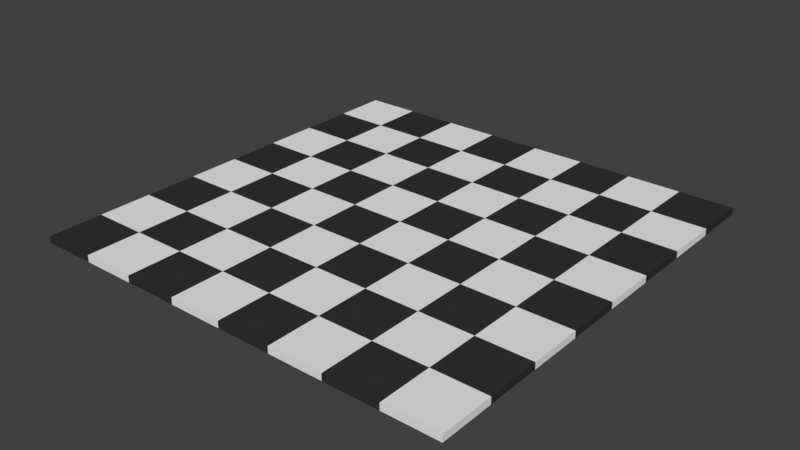# Source: chess_board_bkp.blend  (saved by Blender 2.79.0; exported with 4.5.12 LTS)
import bpy
from mathutils import Matrix  # noqa: F401  (used for matrix-valued properties, if any)

bpy.ops.wm.read_factory_settings(use_empty=True)
scene = bpy.context.scene
scene.name = 'Scene'

# ---- collections
col_collection_1 = bpy.data.collections.new('Collection 1'); scene.collection.children.link(col_collection_1)

# ---- materials (node trees are filled in below, after node groups)
mat_material_001 = bpy.data.materials.new('Material.001')
mat_material_001.alpha_threshold = 0.0
mat_material_001.use_transparent_shadow = False
mat_material_001.diffuse_color = (0.8481, 0.8481, 0.8481, 1.0)
mat_material_001.roughness = 0.5
mat_material_001.line_color = (0.0, 0.0, 0.0, 1.0)
mat_material = bpy.data.materials.new('Material')
mat_material.alpha_threshold = 0.0
mat_material.use_transparent_shadow = False
mat_material.diffuse_color = (0.0331, 0.0331, 0.0331, 1.0)
mat_material.roughness = 0.5
mat_material.line_color = (0.0, 0.0, 0.0, 1.0)
mat_material_002 = bpy.data.materials.new('Material.002')
mat_material_002.alpha_threshold = 0.0
mat_material_002.use_transparent_shadow = False
mat_material_002.diffuse_color = (0.0331, 0.0331, 0.0331, 1.0)
mat_material_002.roughness = 0.5
mat_material_002.line_color = (0.0, 0.0, 0.0, 1.0)
mat_material_003 = bpy.data.materials.new('Material.003')
mat_material_003.alpha_threshold = 0.0
mat_material_003.use_transparent_shadow = False
mat_material_003.diffuse_color = (0.8481, 0.8481, 0.8481, 1.0)
mat_material_003.roughness = 0.5
mat_material_003.line_color = (0.0, 0.0, 0.0, 1.0)

# ---- material node trees

# ---- world
world_world = bpy.data.worlds.new('World'); scene.world = world_world
world_world.color = (0.05088, 0.05088, 0.05088)
world_world.use_sun_shadow = False
world_world.sun_shadow_jitter_overblur = 0.0
world_world.cycles.sampling_method = 'MANUAL'

# ---- meshes
me_cube_001 = bpy.data.meshes.new('Cube.001')
me_cube_001.from_pydata([(-4.0, -6.0, -0.125), (-4.0, -8.0, -0.125), (-6.0, -8.0, -0.125), (-6.0, -6.0, -0.125), (-4.0, -6.0, 0.125), (-4.0, -8.0, 0.125), (-6.0, -8.0, 0.125), (-6.0, -6.0, 0.125), (-4.0, -4.0, -0.125), (-4.0, -6.0, -0.125), (-6.0, -6.0, -0.125), (-6.0, -4.0, -0.125), (-4.0, -4.0, 0.125), (-4.0, -6.0, 0.125), (-6.0, -6.0, 0.125), (-6.0, -4.0, 0.125), (-6.0, -6.0, -0.125), (-6.0, -8.0, -0.125), (-8.0, -8.0, -0.125), (-8.0, -6.0, -0.125), (-6.0, -6.0, 0.125), (-6.0, -8.0, 0.125), (-8.0, -8.0, 0.125), (-8.0, -6.0, 0.125), (-6.0, -4.0, -0.125), (-6.0, -6.0, -0.125), (-8.0, -6.0, -0.125), (-8.0, -4.0, -0.125), (-6.0, -4.0, 0.125), (-6.0, -6.0, 0.125), (-8.0, -6.0, 0.125), (-8.0, -4.0, 0.125), (4.768e-07, -6.0, -0.125), (4.768e-07, -8.0, -0.125), (-2.0, -8.0, -0.125), (-2.0, -6.0, -0.125), (9.537e-07, -6.0, 0.125), (-4.768e-07, -8.0, 0.125), (-2.0, -8.0, 0.125), (-2.0, -6.0, 0.125), (4.768e-07, -4.0, -0.125), (4.768e-07, -6.0, -0.125), (-2.0, -6.0, -0.125), (-2.0, -4.0, -0.125), (9.537e-07, -4.0, 0.125), (-4.768e-07, -6.0, 0.125), (-2.0, -6.0, 0.125), (-2.0, -4.0, 0.125), (-2.0, -6.0, -0.125), (-2.0, -8.0, -0.125), (-4.0, -8.0, -0.125), (-4.0, -6.0, -0.125), (-2.0, -6.0, 0.125), (-2.0, -8.0, 0.125), (-4.0, -8.0, 0.125), (-4.0, -6.0, 0.125), (-2.0, -4.0, -0.125), (-2.0, -6.0, -0.125), (-4.0, -6.0, -0.125), (-4.0, -4.0, -0.125), (-2.0, -4.0, 0.125), (-2.0, -6.0, 0.125), (-4.0, -6.0, 0.125), (-4.0, -4.0, 0.125), (4.0, -6.0, -0.125), (4.0, -8.0, -0.125), (2.0, -8.0, -0.125), (2.0, -6.0, -0.125), (4.0, -6.0, 0.125), (4.0, -8.0, 0.125), (2.0, -8.0, 0.125), (2.0, -6.0, 0.125), (4.0, -4.0, -0.125), (4.0, -6.0, -0.125), (2.0, -6.0, -0.125), (2.0, -4.0, -0.125), (4.0, -4.0, 0.125), (4.0, -6.0, 0.125), (2.0, -6.0, 0.125), (2.0, -4.0, 0.125), (2.0, -6.0, -0.125), (2.0, -8.0, -0.125), (1.431e-06, -8.0, -0.125), (1.907e-06, -6.0, -0.125), (2.0, -6.0, 0.125), (2.0, -8.0, 0.125), (9.537e-07, -8.0, 0.125), (1.431e-06, -6.0, 0.125), (2.0, -4.0, -0.125), (2.0, -6.0, -0.125), (1.431e-06, -6.0, -0.125), (1.907e-06, -4.0, -0.125), (2.0, -4.0, 0.125), (2.0, -6.0, 0.125), (9.537e-07, -6.0, 0.125), (1.431e-06, -4.0, 0.125), (8.0, -6.0, -0.125), (8.0, -8.0, -0.125), (6.0, -8.0, -0.125), (6.0, -6.0, -0.125), (8.0, -6.0, 0.125), (8.0, -8.0, 0.125), (6.0, -8.0, 0.125), (6.0, -6.0, 0.125), (8.0, -4.0, -0.125), (8.0, -6.0, -0.125), (6.0, -6.0, -0.125), (6.0, -4.0, -0.125), (8.0, -4.0, 0.125), (8.0, -6.0, 0.125), (6.0, -6.0, 0.125), (6.0, -4.0, 0.125), (6.0, -6.0, -0.125), (6.0, -8.0, -0.125), (4.0, -8.0, -0.125), (4.0, -6.0, -0.125), (6.0, -6.0, 0.125), (6.0, -8.0, 0.125), (4.0, -8.0, 0.125), (4.0, -6.0, 0.125), (6.0, -4.0, -0.125), (6.0, -6.0, -0.125), (4.0, -6.0, -0.125), (4.0, -4.0, -0.125), (6.0, -4.0, 0.125), (6.0, -6.0, 0.125), (4.0, -6.0, 0.125), (4.0, -4.0, 0.125), (-4.0, -2.0, -0.125), (-4.0, -4.0, -0.125), (-6.0, -4.0, -0.125), (-6.0, -2.0, -0.125), (-4.0, -2.0, 0.125), (-4.0, -4.0, 0.125), (-6.0, -4.0, 0.125), (-6.0, -2.0, 0.125), (-4.0, 4.768e-07, -0.125), (-4.0, -2.0, -0.125), (-6.0, -2.0, -0.125), (-6.0, 9.537e-07, -0.125), (-4.0, 0.0, 0.125), (-4.0, -2.0, 0.125), (-6.0, -2.0, 0.125), (-6.0, 4.768e-07, 0.125), (-6.0, -2.0, -0.125), (-6.0, -4.0, -0.125), (-8.0, -4.0, -0.125), (-8.0, -2.0, -0.125), (-6.0, -2.0, 0.125), (-6.0, -4.0, 0.125), (-8.0, -4.0, 0.125), (-8.0, -2.0, 0.125), (-6.0, 4.768e-07, -0.125), (-6.0, -2.0, -0.125), (-8.0, -2.0, -0.125), (-8.0, 9.537e-07, -0.125), (-6.0, 0.0, 0.125), (-6.0, -2.0, 0.125), (-8.0, -2.0, 0.125), (-8.0, 4.768e-07, 0.125), (4.768e-07, -2.0, -0.125), (4.768e-07, -4.0, -0.125), (-2.0, -4.0, -0.125), (-2.0, -2.0, -0.125), (9.537e-07, -2.0, 0.125), (-4.768e-07, -4.0, 0.125), (-2.0, -4.0, 0.125), (-2.0, -2.0, 0.125), (4.768e-07, 4.768e-07, -0.125), (4.768e-07, -2.0, -0.125), (-2.0, -2.0, -0.125), (-2.0, 9.537e-07, -0.125), (9.537e-07, 0.0, 0.125), (-4.768e-07, -2.0, 0.125), (-2.0, -2.0, 0.125), (-2.0, 4.768e-07, 0.125), (-2.0, -2.0, -0.125), (-2.0, -4.0, -0.125), (-4.0, -4.0, -0.125), (-4.0, -2.0, -0.125), (-2.0, -2.0, 0.125), (-2.0, -4.0, 0.125), (-4.0, -4.0, 0.125), (-4.0, -2.0, 0.125), (-2.0, 4.768e-07, -0.125), (-2.0, -2.0, -0.125), (-4.0, -2.0, -0.125), (-4.0, 9.537e-07, -0.125), (-2.0, 0.0, 0.125), (-2.0, -2.0, 0.125), (-4.0, -2.0, 0.125), (-4.0, 4.768e-07, 0.125), (4.0, -2.0, -0.125), (4.0, -4.0, -0.125), (2.0, -4.0, -0.125), (2.0, -2.0, -0.125), (4.0, -2.0, 0.125), (4.0, -4.0, 0.125), (2.0, -4.0, 0.125), (2.0, -2.0, 0.125), (4.0, 4.768e-07, -0.125), (4.0, -2.0, -0.125), (2.0, -2.0, -0.125), (2.0, 9.537e-07, -0.125), (4.0, 0.0, 0.125), (4.0, -2.0, 0.125), (2.0, -2.0, 0.125), (2.0, 4.768e-07, 0.125), (2.0, -2.0, -0.125), (2.0, -4.0, -0.125), (1.431e-06, -4.0, -0.125), (1.907e-06, -2.0, -0.125), (2.0, -2.0, 0.125), (2.0, -4.0, 0.125), (9.537e-07, -4.0, 0.125), (1.431e-06, -2.0, 0.125), (2.0, 4.768e-07, -0.125), (2.0, -2.0, -0.125), (1.431e-06, -2.0, -0.125), (1.907e-06, 9.537e-07, -0.125), (2.0, 0.0, 0.125), (2.0, -2.0, 0.125), (9.537e-07, -2.0, 0.125), (1.431e-06, 4.768e-07, 0.125), (8.0, -2.0, -0.125), (8.0, -4.0, -0.125), (6.0, -4.0, -0.125), (6.0, -2.0, -0.125), (8.0, -2.0, 0.125), (8.0, -4.0, 0.125), (6.0, -4.0, 0.125), (6.0, -2.0, 0.125), (8.0, 4.768e-07, -0.125), (8.0, -2.0, -0.125), (6.0, -2.0, -0.125), (6.0, 9.537e-07, -0.125), (8.0, 0.0, 0.125), (8.0, -2.0, 0.125), (6.0, -2.0, 0.125), (6.0, 4.768e-07, 0.125), (6.0, -2.0, -0.125), (6.0, -4.0, -0.125), (4.0, -4.0, -0.125), (4.0, -2.0, -0.125), (6.0, -2.0, 0.125), (6.0, -4.0, 0.125), (4.0, -4.0, 0.125), (4.0, -2.0, 0.125), (6.0, 4.768e-07, -0.125), (6.0, -2.0, -0.125), (4.0, -2.0, -0.125), (4.0, 9.537e-07, -0.125), (6.0, 0.0, 0.125), (6.0, -2.0, 0.125), (4.0, -2.0, 0.125), (4.0, 4.768e-07, 0.125), (-4.0, 2.0, -0.125), (-4.0, 1.431e-06, -0.125), (-6.0, 1.431e-06, -0.125), (-6.0, 2.0, -0.125), (-4.0, 2.0, 0.125), (-4.0, 9.537e-07, 0.125), (-6.0, 1.907e-06, 0.125), (-6.0, 2.0, 0.125), (-4.0, 4.0, -0.125), (-4.0, 2.0, -0.125), (-6.0, 2.0, -0.125), (-6.0, 4.0, -0.125), (-4.0, 4.0, 0.125), (-4.0, 2.0, 0.125), (-6.0, 2.0, 0.125), (-6.0, 4.0, 0.125), (-6.0, 2.0, -0.125), (-6.0, 1.431e-06, -0.125), (-8.0, 1.431e-06, -0.125), (-8.0, 2.0, -0.125), (-6.0, 2.0, 0.125), (-6.0, 9.537e-07, 0.125), (-8.0, 1.907e-06, 0.125), (-8.0, 2.0, 0.125), (-6.0, 4.0, -0.125), (-6.0, 2.0, -0.125), (-8.0, 2.0, -0.125), (-8.0, 4.0, -0.125), (-6.0, 4.0, 0.125), (-6.0, 2.0, 0.125), (-8.0, 2.0, 0.125), (-8.0, 4.0, 0.125), (4.768e-07, 2.0, -0.125), (4.768e-07, 1.431e-06, -0.125), (-2.0, 1.431e-06, -0.125), (-2.0, 2.0, -0.125), (9.537e-07, 2.0, 0.125), (-4.768e-07, 9.537e-07, 0.125), (-2.0, 1.907e-06, 0.125), (-2.0, 2.0, 0.125), (4.768e-07, 4.0, -0.125), (4.768e-07, 2.0, -0.125), (-2.0, 2.0, -0.125), (-2.0, 4.0, -0.125), (9.537e-07, 4.0, 0.125), (-4.768e-07, 2.0, 0.125), (-2.0, 2.0, 0.125), (-2.0, 4.0, 0.125), (-2.0, 2.0, -0.125), (-2.0, 1.431e-06, -0.125), (-4.0, 1.431e-06, -0.125), (-4.0, 2.0, -0.125), (-2.0, 2.0, 0.125), (-2.0, 9.537e-07, 0.125), (-4.0, 1.907e-06, 0.125), (-4.0, 2.0, 0.125), (-2.0, 4.0, -0.125), (-2.0, 2.0, -0.125), (-4.0, 2.0, -0.125), (-4.0, 4.0, -0.125), (-2.0, 4.0, 0.125), (-2.0, 2.0, 0.125), (-4.0, 2.0, 0.125), (-4.0, 4.0, 0.125), (4.0, 2.0, -0.125), (4.0, 1.431e-06, -0.125), (2.0, 1.431e-06, -0.125), (2.0, 2.0, -0.125), (4.0, 2.0, 0.125), (4.0, 9.537e-07, 0.125), (2.0, 1.907e-06, 0.125), (2.0, 2.0, 0.125), (4.0, 4.0, -0.125), (4.0, 2.0, -0.125), (2.0, 2.0, -0.125), (2.0, 4.0, -0.125), (4.0, 4.0, 0.125), (4.0, 2.0, 0.125), (2.0, 2.0, 0.125), (2.0, 4.0, 0.125), (2.0, 2.0, -0.125), (2.0, 1.431e-06, -0.125), (1.431e-06, 1.431e-06, -0.125), (1.907e-06, 2.0, -0.125), (2.0, 2.0, 0.125), (2.0, 9.537e-07, 0.125), (9.537e-07, 1.907e-06, 0.125), (1.431e-06, 2.0, 0.125), (2.0, 4.0, -0.125), (2.0, 2.0, -0.125), (1.431e-06, 2.0, -0.125), (1.907e-06, 4.0, -0.125), (2.0, 4.0, 0.125), (2.0, 2.0, 0.125), (9.537e-07, 2.0, 0.125), (1.431e-06, 4.0, 0.125), (8.0, 2.0, -0.125), (8.0, 1.431e-06, -0.125), (6.0, 1.431e-06, -0.125), (6.0, 2.0, -0.125), (8.0, 2.0, 0.125), (8.0, 9.537e-07, 0.125), (6.0, 1.907e-06, 0.125), (6.0, 2.0, 0.125), (8.0, 4.0, -0.125), (8.0, 2.0, -0.125), (6.0, 2.0, -0.125), (6.0, 4.0, -0.125), (8.0, 4.0, 0.125), (8.0, 2.0, 0.125), (6.0, 2.0, 0.125), (6.0, 4.0, 0.125), (6.0, 2.0, -0.125), (6.0, 1.431e-06, -0.125), (4.0, 1.431e-06, -0.125), (4.0, 2.0, -0.125), (6.0, 2.0, 0.125), (6.0, 9.537e-07, 0.125), (4.0, 1.907e-06, 0.125), (4.0, 2.0, 0.125), (6.0, 4.0, -0.125), (6.0, 2.0, -0.125), (4.0, 2.0, -0.125), (4.0, 4.0, -0.125), (6.0, 4.0, 0.125), (6.0, 2.0, 0.125), (4.0, 2.0, 0.125), (4.0, 4.0, 0.125), (-4.0, 6.0, -0.125), (-4.0, 4.0, -0.125), (-6.0, 4.0, -0.125), (-6.0, 6.0, -0.125), (-4.0, 6.0, 0.125), (-4.0, 4.0, 0.125), (-6.0, 4.0, 0.125), (-6.0, 6.0, 0.125), (-4.0, 8.0, -0.125), (-4.0, 6.0, -0.125), (-6.0, 6.0, -0.125), (-6.0, 8.0, -0.125), (-4.0, 8.0, 0.125), (-4.0, 6.0, 0.125), (-6.0, 6.0, 0.125), (-6.0, 8.0, 0.125), (-6.0, 6.0, -0.125), (-6.0, 4.0, -0.125), (-8.0, 4.0, -0.125), (-8.0, 6.0, -0.125), (-6.0, 6.0, 0.125), (-6.0, 4.0, 0.125), (-8.0, 4.0, 0.125), (-8.0, 6.0, 0.125), (-6.0, 8.0, -0.125), (-6.0, 6.0, -0.125), (-8.0, 6.0, -0.125), (-8.0, 8.0, -0.125), (-6.0, 8.0, 0.125), (-6.0, 6.0, 0.125), (-8.0, 6.0, 0.125), (-8.0, 8.0, 0.125), (4.768e-07, 6.0, -0.125), (4.768e-07, 4.0, -0.125), (-2.0, 4.0, -0.125), (-2.0, 6.0, -0.125), (9.537e-07, 6.0, 0.125), (-4.768e-07, 4.0, 0.125), (-2.0, 4.0, 0.125), (-2.0, 6.0, 0.125), (4.768e-07, 8.0, -0.125), (4.768e-07, 6.0, -0.125), (-2.0, 6.0, -0.125), (-2.0, 8.0, -0.125), (9.537e-07, 8.0, 0.125), (-4.768e-07, 6.0, 0.125), (-2.0, 6.0, 0.125), (-2.0, 8.0, 0.125), (-2.0, 6.0, -0.125), (-2.0, 4.0, -0.125), (-4.0, 4.0, -0.125), (-4.0, 6.0, -0.125), (-2.0, 6.0, 0.125), (-2.0, 4.0, 0.125), (-4.0, 4.0, 0.125), (-4.0, 6.0, 0.125), (-2.0, 8.0, -0.125), (-2.0, 6.0, -0.125), (-4.0, 6.0, -0.125), (-4.0, 8.0, -0.125), (-2.0, 8.0, 0.125), (-2.0, 6.0, 0.125), (-4.0, 6.0, 0.125), (-4.0, 8.0, 0.125), (4.0, 6.0, -0.125), (4.0, 4.0, -0.125), (2.0, 4.0, -0.125), (2.0, 6.0, -0.125), (4.0, 6.0, 0.125), (4.0, 4.0, 0.125), (2.0, 4.0, 0.125), (2.0, 6.0, 0.125), (4.0, 8.0, -0.125), (4.0, 6.0, -0.125), (2.0, 6.0, -0.125), (2.0, 8.0, -0.125), (4.0, 8.0, 0.125), (4.0, 6.0, 0.125), (2.0, 6.0, 0.125), (2.0, 8.0, 0.125), (2.0, 6.0, -0.125), (2.0, 4.0, -0.125), (1.431e-06, 4.0, -0.125), (1.907e-06, 6.0, -0.125), (2.0, 6.0, 0.125), (2.0, 4.0, 0.125), (9.537e-07, 4.0, 0.125), (1.431e-06, 6.0, 0.125), (2.0, 8.0, -0.125), (2.0, 6.0, -0.125), (1.431e-06, 6.0, -0.125), (1.907e-06, 8.0, -0.125), (2.0, 8.0, 0.125), (2.0, 6.0, 0.125), (9.537e-07, 6.0, 0.125), (1.431e-06, 8.0, 0.125), (8.0, 6.0, -0.125), (8.0, 4.0, -0.125), (6.0, 4.0, -0.125), (6.0, 6.0, -0.125), (8.0, 6.0, 0.125), (8.0, 4.0, 0.125), (6.0, 4.0, 0.125), (6.0, 6.0, 0.125), (8.0, 8.0, -0.125), (8.0, 6.0, -0.125), (6.0, 6.0, -0.125), (6.0, 8.0, -0.125), (8.0, 8.0, 0.125), (8.0, 6.0, 0.125), (6.0, 6.0, 0.125), (6.0, 8.0, 0.125), (6.0, 6.0, -0.125), (6.0, 4.0, -0.125), (4.0, 4.0, -0.125), (4.0, 6.0, -0.125), (6.0, 6.0, 0.125), (6.0, 4.0, 0.125), (4.0, 4.0, 0.125), (4.0, 6.0, 0.125), (6.0, 8.0, -0.125), (6.0, 6.0, -0.125), (4.0, 6.0, -0.125), (4.0, 8.0, -0.125), (6.0, 8.0, 0.125), (6.0, 6.0, 0.125), (4.0, 6.0, 0.125), (4.0, 8.0, 0.125)], [], [(0, 1, 2, 3), (4, 7, 6, 5), (0, 4, 5, 1), (1, 5, 6, 2), (2, 6, 7, 3), (4, 0, 3, 7), (8, 9, 10, 11), (12, 15, 14, 13), (8, 12, 13, 9), (9, 13, 14, 10), (10, 14, 15, 11), (12, 8, 11, 15), (16, 17, 18, 19), (20, 23, 22, 21), (16, 20, 21, 17), (17, 21, 22, 18), (18, 22, 23, 19), (20, 16, 19, 23), (24, 25, 26, 27), (28, 31, 30, 29), (24, 28, 29, 25), (25, 29, 30, 26), (26, 30, 31, 27), (28, 24, 27, 31), (32, 33, 34, 35), (36, 39, 38, 37), (32, 36, 37, 33), (33, 37, 38, 34), (34, 38, 39, 35), (36, 32, 35, 39), (40, 41, 42, 43), (44, 47, 46, 45), (40, 44, 45, 41), (41, 45, 46, 42), (42, 46, 47, 43), (44, 40, 43, 47), (48, 49, 50, 51), (52, 55, 54, 53), (48, 52, 53, 49), (49, 53, 54, 50), (50, 54, 55, 51), (52, 48, 51, 55), (56, 57, 58, 59), (60, 63, 62, 61), (56, 60, 61, 57), (57, 61, 62, 58), (58, 62, 63, 59), (60, 56, 59, 63), (64, 65, 66, 67), (68, 71, 70, 69), (64, 68, 69, 65), (65, 69, 70, 66), (66, 70, 71, 67), (68, 64, 67, 71), (72, 73, 74, 75), (76, 79, 78, 77), (72, 76, 77, 73), (73, 77, 78, 74), (74, 78, 79, 75), (76, 72, 75, 79), (80, 81, 82, 83), (84, 87, 86, 85), (80, 84, 85, 81), (81, 85, 86, 82), (82, 86, 87, 83), (84, 80, 83, 87), (88, 89, 90, 91), (92, 95, 94, 93), (88, 92, 93, 89), (89, 93, 94, 90), (90, 94, 95, 91), (92, 88, 91, 95), (96, 97, 98, 99), (100, 103, 102, 101), (96, 100, 101, 97), (97, 101, 102, 98), (98, 102, 103, 99), (100, 96, 99, 103), (104, 105, 106, 107), (108, 111, 110, 109), (104, 108, 109, 105), (105, 109, 110, 106), (106, 110, 111, 107), (108, 104, 107, 111), (112, 113, 114, 115), (116, 119, 118, 117), (112, 116, 117, 113), (113, 117, 118, 114), (114, 118, 119, 115), (116, 112, 115, 119), (120, 121, 122, 123), (124, 127, 126, 125), (120, 124, 125, 121), (121, 125, 126, 122), (122, 126, 127, 123), (124, 120, 123, 127), (128, 129, 130, 131), (132, 135, 134, 133), (128, 132, 133, 129), (129, 133, 134, 130), (130, 134, 135, 131), (132, 128, 131, 135), (136, 137, 138, 139), (140, 143, 142, 141), (136, 140, 141, 137), (137, 141, 142, 138), (138, 142, 143, 139), (140, 136, 139, 143), (144, 145, 146, 147), (148, 151, 150, 149), (144, 148, 149, 145), (145, 149, 150, 146), (146, 150, 151, 147), (148, 144, 147, 151), (152, 153, 154, 155), (156, 159, 158, 157), (152, 156, 157, 153), (153, 157, 158, 154), (154, 158, 159, 155), (156, 152, 155, 159), (160, 161, 162, 163), (164, 167, 166, 165), (160, 164, 165, 161), (161, 165, 166, 162), (162, 166, 167, 163), (164, 160, 163, 167), (168, 169, 170, 171), (172, 175, 174, 173), (168, 172, 173, 169), (169, 173, 174, 170), (170, 174, 175, 171), (172, 168, 171, 175), (176, 177, 178, 179), (180, 183, 182, 181), (176, 180, 181, 177), (177, 181, 182, 178), (178, 182, 183, 179), (180, 176, 179, 183), (184, 185, 186, 187), (188, 191, 190, 189), (184, 188, 189, 185), (185, 189, 190, 186), (186, 190, 191, 187), (188, 184, 187, 191), (192, 193, 194, 195), (196, 199, 198, 197), (192, 196, 197, 193), (193, 197, 198, 194), (194, 198, 199, 195), (196, 192, 195, 199), (200, 201, 202, 203), (204, 207, 206, 205), (200, 204, 205, 201), (201, 205, 206, 202), (202, 206, 207, 203), (204, 200, 203, 207), (208, 209, 210, 211), (212, 215, 214, 213), (208, 212, 213, 209), (209, 213, 214, 210), (210, 214, 215, 211), (212, 208, 211, 215), (216, 217, 218, 219), (220, 223, 222, 221), (216, 220, 221, 217), (217, 221, 222, 218), (218, 222, 223, 219), (220, 216, 219, 223), (224, 225, 226, 227), (228, 231, 230, 229), (224, 228, 229, 225), (225, 229, 230, 226), (226, 230, 231, 227), (228, 224, 227, 231), (232, 233, 234, 235), (236, 239, 238, 237), (232, 236, 237, 233), (233, 237, 238, 234), (234, 238, 239, 235), (236, 232, 235, 239), (240, 241, 242, 243), (244, 247, 246, 245), (240, 244, 245, 241), (241, 245, 246, 242), (242, 246, 247, 243), (244, 240, 243, 247), (248, 249, 250, 251), (252, 255, 254, 253), (248, 252, 253, 249), (249, 253, 254, 250), (250, 254, 255, 251), (252, 248, 251, 255), (256, 257, 258, 259), (260, 263, 262, 261), (256, 260, 261, 257), (257, 261, 262, 258), (258, 262, 263, 259), (260, 256, 259, 263), (264, 265, 266, 267), (268, 271, 270, 269), (264, 268, 269, 265), (265, 269, 270, 266), (266, 270, 271, 267), (268, 264, 267, 271), (272, 273, 274, 275), (276, 279, 278, 277), (272, 276, 277, 273), (273, 277, 278, 274), (274, 278, 279, 275), (276, 272, 275, 279), (280, 281, 282, 283), (284, 287, 286, 285), (280, 284, 285, 281), (281, 285, 286, 282), (282, 286, 287, 283), (284, 280, 283, 287), (288, 289, 290, 291), (292, 295, 294, 293), (288, 292, 293, 289), (289, 293, 294, 290), (290, 294, 295, 291), (292, 288, 291, 295), (296, 297, 298, 299), (300, 303, 302, 301), (296, 300, 301, 297), (297, 301, 302, 298), (298, 302, 303, 299), (300, 296, 299, 303), (304, 305, 306, 307), (308, 311, 310, 309), (304, 308, 309, 305), (305, 309, 310, 306), (306, 310, 311, 307), (308, 304, 307, 311), (312, 313, 314, 315), (316, 319, 318, 317), (312, 316, 317, 313), (313, 317, 318, 314), (314, 318, 319, 315), (316, 312, 315, 319), (320, 321, 322, 323), (324, 327, 326, 325), (320, 324, 325, 321), (321, 325, 326, 322), (322, 326, 327, 323), (324, 320, 323, 327), (328, 329, 330, 331), (332, 335, 334, 333), (328, 332, 333, 329), (329, 333, 334, 330), (330, 334, 335, 331), (332, 328, 331, 335), (336, 337, 338, 339), (340, 343, 342, 341), (336, 340, 341, 337), (337, 341, 342, 338), (338, 342, 343, 339), (340, 336, 339, 343), (344, 345, 346, 347), (348, 351, 350, 349), (344, 348, 349, 345), (345, 349, 350, 346), (346, 350, 351, 347), (348, 344, 347, 351), (352, 353, 354, 355), (356, 359, 358, 357), (352, 356, 357, 353), (353, 357, 358, 354), (354, 358, 359, 355), (356, 352, 355, 359), (360, 361, 362, 363), (364, 367, 366, 365), (360, 364, 365, 361), (361, 365, 366, 362), (362, 366, 367, 363), (364, 360, 363, 367), (368, 369, 370, 371), (372, 375, 374, 373), (368, 372, 373, 369), (369, 373, 374, 370), (370, 374, 375, 371), (372, 368, 371, 375), (376, 377, 378, 379), (380, 383, 382, 381), (376, 380, 381, 377), (377, 381, 382, 378), (378, 382, 383, 379), (380, 376, 379, 383), (384, 385, 386, 387), (388, 391, 390, 389), (384, 388, 389, 385), (385, 389, 390, 386), (386, 390, 391, 387), (388, 384, 387, 391), (392, 393, 394, 395), (396, 399, 398, 397), (392, 396, 397, 393), (393, 397, 398, 394), (394, 398, 399, 395), (396, 392, 395, 399), (400, 401, 402, 403), (404, 407, 406, 405), (400, 404, 405, 401), (401, 405, 406, 402), (402, 406, 407, 403), (404, 400, 403, 407), (408, 409, 410, 411), (412, 415, 414, 413), (408, 412, 413, 409), (409, 413, 414, 410), (410, 414, 415, 411), (412, 408, 411, 415), (416, 417, 418, 419), (420, 423, 422, 421), (416, 420, 421, 417), (417, 421, 422, 418), (418, 422, 423, 419), (420, 416, 419, 423), (424, 425, 426, 427), (428, 431, 430, 429), (424, 428, 429, 425), (425, 429, 430, 426), (426, 430, 431, 427), (428, 424, 427, 431), (432, 433, 434, 435), (436, 439, 438, 437), (432, 436, 437, 433), (433, 437, 438, 434), (434, 438, 439, 435), (436, 432, 435, 439), (440, 441, 442, 443), (444, 447, 446, 445), (440, 444, 445, 441), (441, 445, 446, 442), (442, 446, 447, 443), (444, 440, 443, 447), (448, 449, 450, 451), (452, 455, 454, 453), (448, 452, 453, 449), (449, 453, 454, 450), (450, 454, 455, 451), (452, 448, 451, 455), (456, 457, 458, 459), (460, 463, 462, 461), (456, 460, 461, 457), (457, 461, 462, 458), (458, 462, 463, 459), (460, 456, 459, 463), (464, 465, 466, 467), (468, 471, 470, 469), (464, 468, 469, 465), (465, 469, 470, 466), (466, 470, 471, 467), (468, 464, 467, 471), (472, 473, 474, 475), (476, 479, 478, 477), (472, 476, 477, 473), (473, 477, 478, 474), (474, 478, 479, 475), (476, 472, 475, 479), (480, 481, 482, 483), (484, 487, 486, 485), (480, 484, 485, 481), (481, 485, 486, 482), (482, 486, 487, 483), (484, 480, 483, 487), (488, 489, 490, 491), (492, 495, 494, 493), (488, 492, 493, 489), (489, 493, 494, 490), (490, 494, 495, 491), (492, 488, 491, 495), (496, 497, 498, 499), (500, 503, 502, 501), (496, 500, 501, 497), (497, 501, 502, 498), (498, 502, 503, 499), (500, 496, 499, 503), (504, 505, 506, 507), (508, 511, 510, 509), (504, 508, 509, 505), (505, 509, 510, 506), (506, 510, 511, 507), (508, 504, 507, 511)])
me_cube_001.polygons.foreach_set('material_index', [0, 0, 0, 0, 0, 0, 1, 1, 1, 1, 1, 1, 2, 2, 2, 2, 2, 2, 3, 3, 3, 3, 3, 3, 0, 0, 0, 0, 0, 0, 1, 1, 1, 1, 1, 1, 2, 2, 2, 2, 2, 2, 3, 3, 3, 3, 3, 3, 0, 0, 0, 0, 0, 0, 1, 1, 1, 1, 1, 1, 2, 2, 2, 2, 2, 2, 3, 3, 3, 3, 3, 3, 0, 0, 0, 0, 0, 0, 1, 1, 1, 1, 1, 1, 2, 2, 2, 2, 2, 2, 3, 3, 3, 3, 3, 3, 0, 0, 0, 0, 0, 0, 1, 1, 1, 1, 1, 1, 2, 2, 2, 2, 2, 2, 3, 3, 3, 3, 3, 3, 0, 0, 0, 0, 0, 0, 1, 1, 1, 1, 1, 1, 2, 2, 2, 2, 2, 2, 3, 3, 3, 3, 3, 3, 0, 0, 0, 0, 0, 0, 1, 1, 1, 1, 1, 1, 2, 2, 2, 2, 2, 2, 3, 3, 3, 3, 3, 3, 0, 0, 0, 0, 0, 0, 1, 1, 1, 1, 1, 1, 2, 2, 2, 2, 2, 2, 3, 3, 3, 3, 3, 3, 0, 0, 0, 0, 0, 0, 1, 1, 1, 1, 1, 1, 2, 2, 2, 2, 2, 2, 3, 3, 3, 3, 3, 3, 0, 0, 0, 0, 0, 0, 1, 1, 1, 1, 1, 1, 2, 2, 2, 2, 2, 2, 3, 3, 3, 3, 3, 3, 0, 0, 0, 0, 0, 0, 1, 1, 1, 1, 1, 1, 2, 2, 2, 2, 2, 2, 3, 3, 3, 3, 3, 3, 0, 0, 0, 0, 0, 0, 1, 1, 1, 1, 1, 1, 2, 2, 2, 2, 2, 2, 3, 3, 3, 3, 3, 3, 0, 0, 0, 0, 0, 0, 1, 1, 1, 1, 1, 1, 2, 2, 2, 2, 2, 2, 3, 3, 3, 3, 3, 3, 0, 0, 0, 0, 0, 0, 1, 1, 1, 1, 1, 1, 2, 2, 2, 2, 2, 2, 3, 3, 3, 3, 3, 3, 0, 0, 0, 0, 0, 0, 1, 1, 1, 1, 1, 1, 2, 2, 2, 2, 2, 2, 3, 3, 3, 3, 3, 3, 0, 0, 0, 0, 0, 0, 1, 1, 1, 1, 1, 1, 2, 2, 2, 2, 2, 2, 3, 3, 3, 3, 3, 3])
me_cube_001.materials.append(mat_material_001)
me_cube_001.materials.append(mat_material)
me_cube_001.materials.append(mat_material_002)
me_cube_001.materials.append(mat_material_003)
me_cube_001.use_remesh_preserve_volume = False
me_cube_001.use_remesh_preserve_attributes = False
me_cube_001.use_mirror_vertex_groups = False
me_cube_001.update()

# ---- objects
ob_cube_001 = bpy.data.objects.new('Cube.001', me_cube_001)

# ---- transforms, parenting, visibility, modifiers, constraints
ob_cube_001.location = (0.0, 0.0, 0.125)
ob_cube_001.lock_rotations_4d = False
ob_cube_001.empty_display_type = 'ARROWS'
ob_cube_001.lineart.crease_threshold = 0.0

# ---- collection membership
col_collection_1.objects.link(ob_cube_001)

# ---- scene / render settings (as saved in the file)
scene.frame_start = 1; scene.frame_end = 250; scene.frame_set(1)
scene.render.engine = 'BLENDER_EEVEE_NEXT'
scene.render.resolution_percentage = 50
scene.render.dither_intensity = 0.0
scene.cycles.use_denoising = False
scene.cycles.samples = 128
scene.cycles.sampling_pattern = 'TABULATED_SOBOL'
scene.cycles.use_adaptive_sampling = False
scene.cycles.use_light_tree = False
scene.cycles.blur_glossy = 0.0
scene.cycles.sample_clamp_indirect = 0.0
scene.view_settings.view_transform = 'Standard'
bpy.context.view_layer.update()

# ---- added for rendering (the .blend has no active camera and no usable light): camera, sun
cam_auto = bpy.data.cameras.new('AutoCamera')
cam_auto.lens = 50.0
cam_auto.sensor_width = 36.0
cam_auto.clip_end = 1000.0
ob_auto_camera = bpy.data.objects.new('AutoCamera', cam_auto)
scene.collection.objects.link(ob_auto_camera)
ob_auto_camera.location = (20.9367, -25.1241, 16.8744)
ob_auto_camera.rotation_euler = (1.09748, -7.21219e-08, 0.694738)
scene.camera = ob_auto_camera
light_auto_sun = bpy.data.lights.new('AutoSun', 'SUN')
light_auto_sun.energy = 3.0
light_auto_sun.angle = 0.0523599
ob_auto_sun = bpy.data.objects.new('AutoSun', light_auto_sun)
scene.collection.objects.link(ob_auto_sun)
ob_auto_sun.rotation_euler = (0.872665, 0.174533, 0.523599)
bpy.context.view_layer.update()
